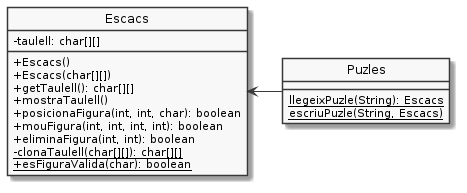

The diagram above was rendered by PlantUML. Its source (embedded in the PNG):
@startuml
hide circle
skinparam monochrome true
skinparam classAttributeIconSize 0

class Escacs {
   -taulell: char[][]
   +Escacs()
   +Escacs(char[][])
   +getTaulell(): char[][]
   +mostraTaulell()
   +posicionaFigura(int, int, char): boolean
   +mouFigura(int, int, int, int): boolean
   +eliminaFigura(int, int): boolean
   -{static} clonaTaulell(char[][]): char[][]
   +{static} esFiguraValida(char): boolean
}

class Puzles {
   {static} llegeixPuzle(String): Escacs
   {static} escriuPuzle(String, Escacs)

}

Puzles -left-> Escacs

@enduml